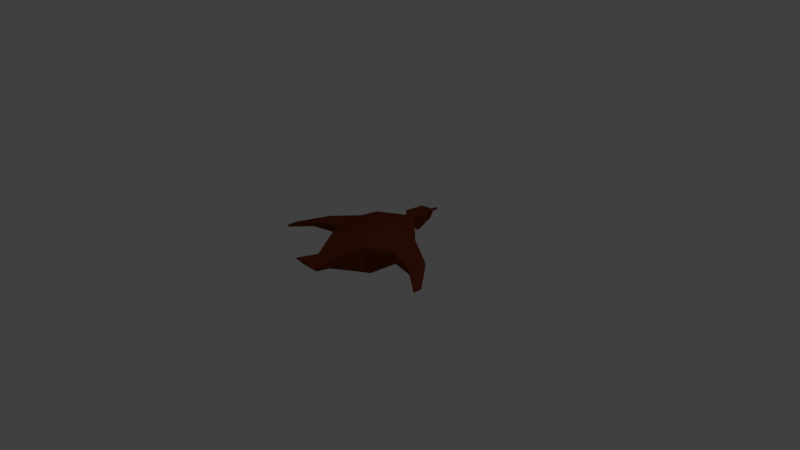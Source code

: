 # Source: duck.blend  (saved by Blender 2.77.0; exported with 4.5.12 LTS)
import bpy
from mathutils import Matrix  # noqa: F401  (used for matrix-valued properties, if any)

bpy.ops.wm.read_factory_settings(use_empty=True)
scene = bpy.context.scene
scene.name = 'Scene'

# ---- collections
col_collection_1 = bpy.data.collections.new('Collection 1'); scene.collection.children.link(col_collection_1)

# ---- materials (node trees are filled in below, after node groups)
mat_material = bpy.data.materials.new('Material')
mat_material.alpha_threshold = 0.0
mat_material.use_transparent_shadow = False
mat_material.diffuse_color = (0.159, 0.0331, 0.01096, 1.0)
mat_material.roughness = 0.5
mat_material.specular_intensity = 0.0
mat_material.line_color = (0.0, 0.0, 0.0, 1.0)

# ---- material node trees

# ---- world
world_world = bpy.data.worlds.new('World'); scene.world = world_world
world_world.color = (0.05088, 0.05088, 0.05088)
world_world.use_sun_shadow = False
world_world.sun_shadow_jitter_overblur = 0.0
world_world.cycles.sampling_method = 'MANUAL'

# ---- cameras
cam_camera = bpy.data.cameras.new('Camera')
cam_camera.clip_end = 100.0
cam_camera.lens = 35.0
cam_camera.sensor_width = 32.0
cam_camera.sensor_height = 18.0
cam_camera.ortho_scale = 7.314
cam_camera.dof.focus_distance = 0.0
cam_camera.dof.aperture_fstop = 128.0

# ---- lights
light_lamp = bpy.data.lights.new('Lamp', 'POINT')
light_lamp.transmission_factor = 0.0
light_lamp.cutoff_distance = 30.0
light_lamp.energy = 100.0
light_lamp.shadow_buffer_clip_start = 1.001
light_lamp.shadow_soft_size = 0.1
light_lamp.shadow_maximum_resolution = 0.006
light_lamp.use_absolute_resolution = True

# ---- meshes
me_duck = bpy.data.meshes.new('Duck')
me_duck.from_pydata([(-0.2096, 0.1934, -0.07227), (0.3012, 0.1934, -0.07227), (0.3012, -0.3174, -0.03403), (-0.2096, -0.3174, -0.03403), (-0.3114, 0.347, 0.3864), (0.4029, 0.347, 0.3864), (0.3336, -0.471, 0.3864), (-0.242, -0.471, 0.3864), (0.5545, 0.2095, 0.1956), (0.5545, -0.195, 0.1956), (0.5545, 0.2095, 0.3263), (0.5545, -0.195, 0.3263), (0.9531, -0.0118, 0.1902), (0.9531, -0.2778, 0.1902), (0.9531, -0.0118, 0.2538), (0.9531, -0.2778, 0.2538), (1.244, -0.3642, 0.1543), (1.244, -0.4906, 0.1543), (1.244, -0.3642, 0.1852), (1.244, -0.4906, 0.1852), (0.1117, -0.8026, 0.1468), (-0.4629, 0.2095, 0.1956), (0.1514, -0.8423, 0.299), (-0.4629, -0.195, 0.1956), (0.167, -1.053, 0.2258), (-0.4629, 0.2095, 0.3263), (0.2399, -1.126, 0.3167), (-0.4629, -0.195, 0.3263), (-0.8615, -0.0118, 0.1902), (0.0977, 0.5779, 0.2224), (-0.8615, -0.2778, 0.1902), (0.1289, 0.6091, 0.3422), (-0.8615, -0.0118, 0.2538), (0.1339, 0.6739, 0.1561), (-0.8615, -0.2778, 0.2538), (0.1869, 0.6749, 0.3663), (-1.152, -0.3642, 0.1543), (0.1027, 0.9227, 0.236), (-1.152, -0.4906, 0.1543), (0.1369, 0.9233, 0.3716), (-1.152, -0.3642, 0.1852), (0.07042, 0.9965, 0.2745), (-1.152, -0.4906, 0.1852), (0.08524, 0.9967, 0.3332), (-0.02017, -0.8026, 0.1468), (0.06238, 0.9965, 0.2953), (-0.05982, -0.8423, 0.299), (0.07236, 0.9967, 0.3124), (-0.07545, -1.053, 0.2258), (0.06238, 1.097, 0.2933), (-0.1483, -1.126, 0.3167), (0.07236, 1.098, 0.3104), (-0.006141, 0.5779, 0.2224), (0.164, 0.05625, 0.4669), (-0.03736, 0.6091, 0.3422), (0.164, -0.1802, 0.4669), (-0.04235, 0.6739, 0.1561), (-0.09535, 0.6749, 0.3663), (-0.0111, 0.9227, 0.236), (-0.04531, 0.9233, 0.3716), (0.02114, 0.9965, 0.2745), (0.006317, 0.9967, 0.3332), (0.02918, 0.9965, 0.2953), (0.0192, 0.9967, 0.3124), (0.02918, 1.097, 0.2933), (0.0192, 1.098, 0.3104), (-0.07247, 0.05625, 0.4669), (-0.07247, -0.1802, 0.4669)], [], [(1, 0, 52, 29), (6, 5, 53, 55), (5, 4, 66, 53), (2, 1, 8, 9), (7, 67, 66, 4), (11, 9, 13, 15), (5, 6, 11, 10), (6, 2, 9, 11), (1, 5, 10, 8), (14, 15, 19, 18), (9, 8, 12, 13), (10, 11, 15, 14), (8, 10, 14, 12), (16, 18, 19, 17), (12, 14, 18, 16), (15, 13, 17, 19), (13, 12, 16, 17), (53, 66, 67, 55), (2, 6, 22, 20), (30, 38, 36, 28), (54, 57, 56, 52), (55, 67, 7, 6), (4, 54, 52, 0), (20, 22, 26, 24), (31, 29, 33, 35), (5, 1, 29, 31), (3, 23, 21, 0), (29, 52, 56, 33), (35, 33, 37, 39), (59, 61, 60, 58), (27, 34, 30, 23), (37, 58, 60, 41), (63, 65, 64, 62), (33, 56, 58, 37), (4, 25, 27, 7), (43, 41, 45, 47), (7, 27, 23, 3), (39, 37, 41, 43), (24, 48, 44, 20), (39, 59, 57, 35), (41, 60, 62, 45), (0, 21, 25, 4), (51, 65, 63, 47), (45, 62, 64, 49), (32, 40, 42, 34), (47, 45, 49, 51), (49, 64, 65, 51), (7, 46, 22, 6), (23, 30, 28, 21), (31, 54, 4, 5), (43, 61, 59, 39), (2, 3, 0, 1), (22, 46, 50, 26), (47, 63, 61, 43), (61, 63, 62, 60), (57, 59, 58, 56), (44, 48, 50, 46), (3, 44, 46, 7), (34, 42, 38, 30), (28, 36, 40, 32), (21, 28, 32, 25), (20, 44, 3, 2), (36, 38, 42, 40), (31, 35, 57, 54), (25, 32, 34, 27), (24, 26, 50, 48)])
_uv = me_duck.uv_layers.new(name='UVMap')
_uv.uv.foreach_set('vector', [0.6447, 0.4015, 0.8173, 0.4015, 0.7485, 0.519, 0.7134, 0.519, 0.3848, 0.1938, 0.5828, 0.3769, 0.4575, 0.3563, 0.4054, 0.2992, 0.5828, 0.3769, 0.3999, 0.5254, 0.397, 0.4055, 0.4575, 0.3563, 0.9601, 0.2597, 0.9601, 0.4221, 0.8499, 0.4154, 0.8598, 0.2873, 0.2374, 0.3134, 0.3448, 0.3484, 0.397, 0.4055, 0.3999, 0.5254, 0.9954, 0.6625, 0.9519, 0.6552, 0.9743, 0.5272, 0.9954, 0.5308, 0.5828, 0.3769, 0.3848, 0.1938, 0.5022, 0.2146, 0.5914, 0.3123, 0.8244, 0.2036, 0.9601, 0.2597, 0.8598, 0.2873, 0.8173, 0.2853, 0.8067, 0.8376, 0.6447, 0.8376, 0.6569, 0.7857, 0.7, 0.7769, 0.6447, 0.176, 0.5861, 0.1118, 0.6137, 0.0, 0.6415, 0.03053, 0.3961, 0.6786, 0.5155, 0.6163, 0.5155, 0.7614, 0.437, 0.8025, 0.5914, 0.3123, 0.5022, 0.2146, 0.5861, 0.1118, 0.6447, 0.176, 0.7, 0.7769, 0.6569, 0.7857, 0.6576, 0.6556, 0.6785, 0.6513, 0.9707, 0.2406, 0.9808, 0.2407, 0.9792, 0.2808, 0.9692, 0.2807, 0.9601, 0.121, 0.9808, 0.1212, 0.9808, 0.2407, 0.9707, 0.2406, 0.9954, 0.5308, 0.9743, 0.5272, 0.9818, 0.4221, 0.9921, 0.4238, 0.437, 0.8025, 0.5155, 0.7614, 0.4596, 0.8965, 0.4223, 0.916, 0.4575, 0.3563, 0.397, 0.4055, 0.3448, 0.3484, 0.4054, 0.2992, 0.9601, 0.2597, 0.8244, 0.2036, 0.8782, 0.09289, 0.9302, 0.109, 0.3176, 0.7298, 0.3029, 0.6163, 0.3402, 0.6358, 0.3961, 0.7708, 0.209, 0.7323, 0.2029, 0.7098, 0.2724, 0.7315, 0.2456, 0.754, 0.4054, 0.2992, 0.3448, 0.3484, 0.2374, 0.3134, 0.3848, 0.1938, 0.1421, 0.806, 0.209, 0.7323, 0.2456, 0.754, 0.2767, 0.8991, 0.9302, 0.109, 0.8782, 0.09289, 0.8714, 0.0, 0.9057, 0.02673, 0.8843, 0.5889, 0.9208, 0.5672, 0.9476, 0.5897, 0.8782, 0.6114, 0.8173, 0.5152, 0.9519, 0.4221, 0.9208, 0.5672, 0.8843, 0.5889, 0.7549, 1.0, 0.6545, 0.9724, 0.6447, 0.8443, 0.7549, 0.8376, 0.7134, 0.519, 0.7485, 0.519, 0.7608, 0.5506, 0.7012, 0.5506, 0.8782, 0.6114, 0.9476, 0.5897, 0.9519, 0.6728, 0.9071, 0.6868, 0.2318, 0.6344, 0.2562, 0.6163, 0.2756, 0.6224, 0.2767, 0.6484, 0.0204, 0.8114, 0.04503, 0.6927, 0.0665, 0.6927, 0.06458, 0.8114, 0.7118, 0.6285, 0.7502, 0.6285, 0.7393, 0.6513, 0.7227, 0.6513, 0.6445, 0.6163, 0.6445, 0.6483, 0.638, 0.6485, 0.638, 0.6165, 0.7012, 0.5506, 0.7608, 0.5506, 0.7502, 0.6285, 0.7118, 0.6285, 0.3999, 0.5254, 0.3308, 0.5237, 0.2416, 0.426, 0.2374, 0.3134, 0.7926, 0.8627, 0.7728, 0.858, 0.7799, 0.8555, 0.7856, 0.8586, 0.0, 0.8985, 0.0204, 0.8114, 0.06458, 0.8114, 0.1421, 0.8985, 0.9071, 0.6868, 0.9519, 0.6728, 0.9508, 0.6989, 0.9314, 0.7049, 0.69, 0.0, 0.772, 0.0, 0.7533, 0.08102, 0.7087, 0.08102, 0.6417, 0.5714, 0.5951, 0.6093, 0.5275, 0.5597, 0.5998, 0.501, 0.7728, 0.858, 0.7728, 0.8423, 0.7799, 0.8449, 0.7799, 0.8555, 0.8173, 0.8912, 0.924, 0.8305, 0.9671, 0.8393, 0.9793, 0.8912, 0.7728, 0.8697, 0.7549, 0.8697, 0.7549, 0.8376, 0.7728, 0.8376, 0.7926, 0.8376, 0.8039, 0.8376, 0.8039, 0.8697, 0.7926, 0.8697, 0.18, 0.5531, 0.02787, 0.5285, 0.0, 0.498, 0.1213, 0.4889, 0.6445, 0.6807, 0.638, 0.6805, 0.638, 0.6485, 0.6445, 0.6487, 0.638, 0.6944, 0.638, 0.6839, 0.6438, 0.6807, 0.6438, 0.6976, 0.2374, 0.3134, 0.2022, 0.186, 0.2563, 0.1421, 0.3848, 0.1938, 0.2767, 0.8536, 0.3176, 0.7298, 0.3961, 0.7708, 0.3961, 0.916, 0.5704, 0.4972, 0.5279, 0.5318, 0.3999, 0.5254, 0.5828, 0.3769, 0.6447, 0.5999, 0.6245, 0.6163, 0.5951, 0.6093, 0.6417, 0.5714, 0.6447, 0.2384, 0.8173, 0.2384, 0.8173, 0.4015, 0.6447, 0.4015, 0.2563, 0.1421, 0.2022, 0.186, 0.117, 0.1358, 0.2164, 0.05511, 0.7856, 0.8586, 0.7856, 0.8417, 0.7926, 0.8376, 0.7926, 0.8627, 0.7926, 0.8376, 0.7856, 0.8417, 0.7799, 0.8449, 0.7728, 0.8423, 0.2029, 0.7098, 0.2318, 0.6344, 0.2767, 0.6484, 0.2724, 0.7315, 0.638, 0.7696, 0.6299, 0.8547, 0.6014, 0.8869, 0.59, 0.7944, 0.638, 0.6163, 0.638, 0.7696, 0.59, 0.7944, 0.5155, 0.6949, 0.04503, 0.6927, 0.06827, 0.6163, 0.07871, 0.6163, 0.0665, 0.6927, 0.9793, 0.8648, 0.99, 0.7452, 1.0, 0.7451, 1.0, 0.8645, 0.924, 0.8305, 0.9455, 0.7049, 0.9664, 0.7092, 0.9671, 0.8393, 0.7087, 0.08102, 0.7533, 0.08102, 0.8173, 0.2384, 0.6447, 0.2384, 0.99, 0.7452, 0.9884, 0.7051, 0.9985, 0.7049, 1.0, 0.7451, 0.5704, 0.4972, 0.5998, 0.501, 0.5275, 0.5597, 0.5279, 0.5318, 0.3308, 0.5237, 0.18, 0.5531, 0.1213, 0.4889, 0.2416, 0.426, 0.9601, 0.02757, 0.9908, 0.0, 0.9908, 0.121, 0.9601, 0.1031])
_ca = me_duck.color_attributes.new('Col', 'BYTE_COLOR', 'CORNER')
_ca.data.foreach_set('color', [0.2346, 0.06663, 0.02519, 1.0, 0.2346, 0.06663, 0.02519, 1.0, 0.05781, 0.3005, 0.0, 1.0, 0.05781, 0.3005, 0.0, 1.0, 0.2346, 0.06663, 0.02519, 1.0, 0.2346, 0.06848, 0.02624, 1.0, 0.1274, 0.03955, 0.01938, 1.0, 0.1274, 0.03955, 0.01938, 1.0, 0.2346, 0.06848, 0.02624, 1.0, 0.2346, 0.06663, 0.02519, 1.0, 0.1274, 0.03955, 0.01938, 1.0, 0.1274, 0.03955, 0.01938, 1.0, 0.2346, 0.06663, 0.02519, 1.0, 0.2346, 0.06663, 0.02519, 1.0, 0.2346, 0.06663, 0.02519, 1.0, 0.2346, 0.06663, 0.02519, 1.0, 0.2346, 0.06663, 0.02519, 1.0, 0.1274, 0.03955, 0.01938, 1.0, 0.1274, 0.03955, 0.01938, 1.0, 0.2346, 0.06663, 0.02519, 1.0, 0.2346, 0.06663, 0.02519, 1.0, 0.2346, 0.06663, 0.02519, 1.0, 0.2346, 0.06663, 0.02519, 1.0, 0.2346, 0.06663, 0.02519, 1.0, 0.2346, 0.06848, 0.02624, 1.0, 0.2346, 0.06663, 0.02519, 1.0, 0.2346, 0.06663, 0.02519, 1.0, 0.2346, 0.06663, 0.02519, 1.0, 0.2346, 0.06663, 0.02519, 1.0, 0.2346, 0.06663, 0.02519, 1.0, 0.2346, 0.06663, 0.02519, 1.0, 0.2346, 0.06663, 0.02519, 1.0, 0.2384, 0.06848, 0.02624, 1.0, 0.2346, 0.06848, 0.02624, 1.0, 0.2346, 0.06663, 0.02519, 1.0, 0.2346, 0.06663, 0.02519, 1.0, 0.2346, 0.06663, 0.02519, 1.0, 0.2346, 0.06663, 0.02519, 1.0, 0.2346, 0.06663, 0.02519, 1.0, 0.2346, 0.06663, 0.02519, 1.0, 0.2346, 0.06663, 0.02519, 1.0, 0.2346, 0.06663, 0.02519, 1.0, 0.2346, 0.06663, 0.02519, 1.0, 0.2346, 0.06663, 0.02519, 1.0, 0.2346, 0.06663, 0.02519, 1.0, 0.2346, 0.06663, 0.02519, 1.0, 0.2346, 0.06663, 0.02519, 1.0, 0.2346, 0.06663, 0.02519, 1.0, 0.2346, 0.06663, 0.02519, 1.0, 0.2346, 0.06663, 0.02519, 1.0, 0.2346, 0.06663, 0.02519, 1.0, 0.2346, 0.06663, 0.02519, 1.0, 0.2346, 0.06663, 0.02519, 1.0, 0.2346, 0.06663, 0.02519, 1.0, 0.2346, 0.06663, 0.02519, 1.0, 0.2346, 0.06663, 0.02519, 1.0, 0.2346, 0.06663, 0.02519, 1.0, 0.2346, 0.06663, 0.02519, 1.0, 0.2346, 0.06663, 0.02519, 1.0, 0.2384, 0.06848, 0.02624, 1.0, 0.2346, 0.06663, 0.02519, 1.0, 0.2346, 0.06663, 0.02519, 1.0, 0.2346, 0.06663, 0.02519, 1.0, 0.2346, 0.06663, 0.02519, 1.0, 0.2346, 0.06663, 0.02519, 1.0, 0.2346, 0.06663, 0.02519, 1.0, 0.2346, 0.06663, 0.02519, 1.0, 0.2346, 0.06663, 0.02519, 1.0, 0.1274, 0.03955, 0.01938, 1.0, 0.1274, 0.03955, 0.01938, 1.0, 0.1274, 0.03955, 0.01938, 1.0, 0.1274, 0.03955, 0.01938, 1.0, 0.2346, 0.06663, 0.02519, 1.0, 0.2346, 0.06663, 0.02519, 1.0, 0.2346, 0.06663, 0.02519, 1.0, 0.2346, 0.06663, 0.02519, 1.0, 0.2346, 0.06663, 0.02519, 1.0, 0.305, 0.1221, 0.0648, 1.0, 0.2346, 0.06663, 0.02519, 1.0, 0.2346, 0.06663, 0.02519, 1.0, 0.05781, 0.3005, 0.0, 1.0, 0.05781, 0.3005, 0.0, 1.0, 0.05781, 0.3005, 0.0, 1.0, 0.05781, 0.3005, 0.0, 1.0, 0.1274, 0.03955, 0.01938, 1.0, 0.1274, 0.03955, 0.01938, 1.0, 0.2346, 0.06663, 0.02519, 1.0, 0.2346, 0.06663, 0.02519, 1.0, 0.2346, 0.06663, 0.02519, 1.0, 0.06125, 0.2918, 0.0003035, 1.0, 0.05781, 0.3005, 0.0, 1.0, 0.2346, 0.06663, 0.02519, 1.0, 0.2346, 0.06663, 0.02519, 1.0, 0.2346, 0.06663, 0.02519, 1.0, 0.2346, 0.06663, 0.02519, 1.0, 0.2346, 0.06663, 0.02519, 1.0, 0.05781, 0.3005, 0.0, 1.0, 0.05781, 0.3005, 0.0, 1.0, 0.05781, 0.3005, 0.0, 1.0, 0.05781, 0.3005, 0.0, 1.0, 0.2346, 0.06848, 0.02624, 1.0, 0.2384, 0.06848, 0.02624, 1.0, 0.05781, 0.3005, 0.0, 1.0, 0.05781, 0.3005, 0.0, 1.0, 0.2346, 0.06663, 0.02519, 1.0, 0.2346, 0.06663, 0.02519, 1.0, 0.2346, 0.06663, 0.02519, 1.0, 0.2346, 0.06663, 0.02519, 1.0, 0.05781, 0.3005, 0.0, 1.0, 0.05781, 0.3005, 0.0, 1.0, 0.05781, 0.3005, 0.0, 1.0, 0.06663, 0.2705, 0.0009106, 1.0, 0.1329, 0.15, 0.008568, 1.0, 0.05781, 0.3005, 0.0, 1.0, 0.05781, 0.3005, 0.0, 1.0, 0.05781, 0.3005, 0.0, 1.0, 0.05781, 0.3005, 0.0, 1.0, 0.2346, 0.06663, 0.02519, 1.0, 0.2346, 0.06663, 0.02519, 1.0, 0.05781, 0.3005, 0.0, 1.0, 0.2346, 0.06663, 0.02519, 1.0, 0.2346, 0.06663, 0.02519, 1.0, 0.2346, 0.06663, 0.02519, 1.0, 0.2346, 0.06663, 0.02519, 1.0, 0.05781, 0.3005, 0.0, 1.0, 0.05781, 0.3005, 0.0, 1.0, 0.2346, 0.06663, 0.02519, 1.0, 0.2346, 0.06663, 0.02519, 1.0, 1.0, 0.05286, 0.0, 1.0, 1.0, 0.05286, 0.0, 1.0, 1.0, 0.05286, 0.0, 1.0, 1.0, 0.05286, 0.0, 1.0, 0.06663, 0.2705, 0.0009106, 1.0, 0.05781, 0.3005, 0.0, 1.0, 0.05781, 0.3005, 0.0, 1.0, 0.05781, 0.3005, 0.0, 1.0, 0.2346, 0.06663, 0.02519, 1.0, 0.2346, 0.06663, 0.02519, 1.0, 0.2346, 0.06663, 0.02519, 1.0, 0.2346, 0.06663, 0.02519, 1.0, 0.2346, 0.06663, 0.02519, 1.0, 0.2346, 0.06663, 0.02519, 1.0, 1.0, 0.05286, 0.0, 1.0, 1.0, 0.05286, 0.0, 1.0, 0.2346, 0.06663, 0.02519, 1.0, 0.2346, 0.06663, 0.02519, 1.0, 0.2346, 0.06663, 0.02519, 1.0, 0.2346, 0.06663, 0.02519, 1.0, 0.05781, 0.3005, 0.0, 1.0, 0.05781, 0.3005, 0.0, 1.0, 0.2346, 0.06663, 0.02519, 1.0, 0.2346, 0.06663, 0.02519, 1.0, 0.2346, 0.06663, 0.02519, 1.0, 0.2346, 0.06663, 0.02519, 1.0, 0.2384, 0.06848, 0.02624, 1.0, 0.2346, 0.06663, 0.02519, 1.0, 0.05781, 0.3005, 0.0, 1.0, 0.05781, 0.3005, 0.0, 1.0, 0.05781, 0.3005, 0.0, 1.0, 0.05781, 0.3005, 0.0, 1.0, 0.2346, 0.06663, 0.02519, 1.0, 0.2346, 0.06663, 0.02519, 1.0, 1.0, 0.05286, 0.0, 1.0, 1.0, 0.05286, 0.0, 1.0, 0.2346, 0.06663, 0.02519, 1.0, 0.2346, 0.06663, 0.02519, 1.0, 0.2346, 0.06663, 0.02519, 1.0, 0.2346, 0.06663, 0.02519, 1.0, 1.0, 0.05286, 0.0, 1.0, 1.0, 0.05286, 0.0, 1.0, 0.9301, 0.05448, 0.0009106, 1.0, 1.0, 0.05286, 0.0, 1.0, 0.9911, 0.05448, 0.0, 1.0, 1.0, 0.05286, 0.0, 1.0, 1.0, 0.05286, 0.0, 1.0, 1.0, 0.05286, 0.0, 1.0, 0.2346, 0.06663, 0.02519, 1.0, 0.2346, 0.06663, 0.02519, 1.0, 0.2346, 0.06663, 0.02519, 1.0, 0.2346, 0.06663, 0.02519, 1.0, 0.9823, 0.05286, 0.0, 1.0, 1.0, 0.05286, 0.0, 1.0, 1.0, 0.05286, 0.0, 1.0, 1.0, 0.05286, 0.0, 1.0, 1.0, 0.05286, 0.0, 1.0, 1.0, 0.05286, 0.0, 1.0, 1.0, 0.05286, 0.0, 1.0, 1.0, 0.05286, 0.0, 1.0, 0.2346, 0.06663, 0.02519, 1.0, 0.2346, 0.06663, 0.02519, 1.0, 0.2346, 0.06663, 0.02519, 1.0, 0.2346, 0.06663, 0.02519, 1.0, 0.2346, 0.06663, 0.02519, 1.0, 0.2346, 0.06663, 0.02519, 1.0, 0.2346, 0.06663, 0.02519, 1.0, 0.2346, 0.06663, 0.02519, 1.0, 0.05781, 0.3005, 0.0, 1.0, 0.05781, 0.3005, 0.0, 1.0, 0.2346, 0.06663, 0.02519, 1.0, 0.2346, 0.06848, 0.02624, 1.0, 0.2346, 0.06663, 0.02519, 1.0, 0.2346, 0.06663, 0.02519, 1.0, 0.05781, 0.3005, 0.0, 1.0, 0.05781, 0.3005, 0.0, 1.0, 0.2346, 0.06663, 0.02519, 1.0, 0.2346, 0.06663, 0.02519, 1.0, 0.2346, 0.06663, 0.02519, 1.0, 0.2384, 0.06848, 0.02624, 1.0, 0.2346, 0.06663, 0.02519, 1.0, 0.2346, 0.06663, 0.02519, 1.0, 0.2346, 0.06663, 0.02519, 1.0, 0.2346, 0.06663, 0.02519, 1.0, 1.0, 0.05286, 0.0, 1.0, 1.0, 0.05286, 0.0, 1.0, 0.2346, 0.06663, 0.02519, 1.0, 0.2346, 0.06663, 0.02519, 1.0, 0.2346, 0.06663, 0.02519, 1.0, 1.0, 0.05286, 0.0, 1.0, 1.0, 0.05286, 0.0, 1.0, 0.2346, 0.06663, 0.02519, 1.0, 0.05951, 0.2961, 0.0003035, 1.0, 0.05781, 0.3005, 0.0, 1.0, 0.05781, 0.3005, 0.0, 1.0, 0.05781, 0.3005, 0.0, 1.0, 0.2346, 0.06663, 0.02519, 1.0, 0.2346, 0.06663, 0.02519, 1.0, 0.2346, 0.06663, 0.02519, 1.0, 0.2346, 0.06663, 0.02519, 1.0, 0.2346, 0.06663, 0.02519, 1.0, 0.2346, 0.06663, 0.02519, 1.0, 0.2346, 0.06663, 0.02519, 1.0, 0.2346, 0.06663, 0.02519, 1.0, 0.2346, 0.06663, 0.02519, 1.0, 0.2346, 0.06663, 0.02519, 1.0, 0.2346, 0.06663, 0.02519, 1.0, 0.2346, 0.06663, 0.02519, 1.0, 0.2346, 0.06663, 0.02519, 1.0, 0.2346, 0.06663, 0.02519, 1.0, 0.2346, 0.06663, 0.02519, 1.0, 0.2346, 0.06663, 0.02519, 1.0, 0.2346, 0.06663, 0.02519, 1.0, 0.2346, 0.06663, 0.02519, 1.0, 0.2346, 0.06663, 0.02519, 1.0, 0.2346, 0.06663, 0.02519, 1.0, 0.2346, 0.06663, 0.02519, 1.0, 0.2384, 0.06848, 0.02624, 1.0, 0.2346, 0.06663, 0.02519, 1.0, 0.2346, 0.06663, 0.02519, 1.0, 0.2346, 0.06663, 0.02519, 1.0, 0.2346, 0.06663, 0.02519, 1.0, 0.2346, 0.06663, 0.02519, 1.0, 0.2346, 0.06663, 0.02519, 1.0, 0.05781, 0.3005, 0.0, 1.0, 0.05781, 0.3005, 0.0, 1.0, 0.05781, 0.3005, 0.0, 1.0, 0.05781, 0.3005, 0.0, 1.0, 0.2346, 0.06663, 0.02519, 1.0, 0.2346, 0.06663, 0.02519, 1.0, 0.2346, 0.06663, 0.02519, 1.0, 0.2346, 0.06663, 0.02519, 1.0, 0.2346, 0.06663, 0.02519, 1.0, 0.2346, 0.06663, 0.02519, 1.0, 0.2346, 0.06663, 0.02519, 1.0, 0.2346, 0.06663, 0.02519, 1.0])
me_duck.materials.append(mat_material)
me_duck.use_remesh_preserve_volume = False
me_duck.use_remesh_preserve_attributes = False
me_duck.use_mirror_vertex_groups = False
me_duck.update()

# ---- objects
ob_duck = bpy.data.objects.new('Duck', me_duck)
ob_lamp = bpy.data.objects.new('Lamp', light_lamp)
ob_camera = bpy.data.objects.new('Camera', cam_camera)

# ---- transforms, parenting, visibility, modifiers, constraints
ob_duck.location = (0.0, 0.0, 0.0)
ob_duck.lock_rotations_4d = False
ob_duck.empty_display_type = 'ARROWS'
ob_duck.lineart.crease_threshold = 0.0
ob_lamp.location = (4.076, 1.005, 5.904)
ob_lamp.rotation_euler = (0.6503, 0.05522, 1.866)
ob_lamp.lock_rotations_4d = False
ob_lamp.empty_display_type = 'ARROWS'
ob_lamp.color = (0.0, 0.0, 0.0, 0.0)
ob_lamp.lineart.crease_threshold = 0.0
ob_camera.location = (7.481, -6.508, 5.344)
ob_camera.rotation_euler = (1.109, 0.01082, 0.8149)
ob_camera.lock_rotations_4d = False
ob_camera.empty_display_type = 'ARROWS'
ob_camera.color = (0.0, 0.0, 0.0, 0.0)
ob_camera.display_type = 'WIRE'
ob_camera.lineart.crease_threshold = 0.0

# ---- collection membership
col_collection_1.objects.link(ob_duck)
col_collection_1.objects.link(ob_lamp)
col_collection_1.objects.link(ob_camera)

# ---- scene / render settings (as saved in the file)
scene.camera = ob_camera
scene.frame_start = 1; scene.frame_end = 250; scene.frame_set(1)
scene.render.engine = 'BLENDER_EEVEE_NEXT'
scene.render.resolution_percentage = 50
scene.render.dither_intensity = 0.0
scene.cycles.use_denoising = False
scene.cycles.samples = 128
scene.cycles.sampling_pattern = 'TABULATED_SOBOL'
scene.cycles.light_sampling_threshold = 0.0
scene.cycles.use_adaptive_sampling = False
scene.cycles.use_light_tree = False
scene.cycles.blur_glossy = 0.0
scene.cycles.sample_clamp_indirect = 0.0
scene.view_settings.view_transform = 'Standard'
bpy.context.view_layer.update()
